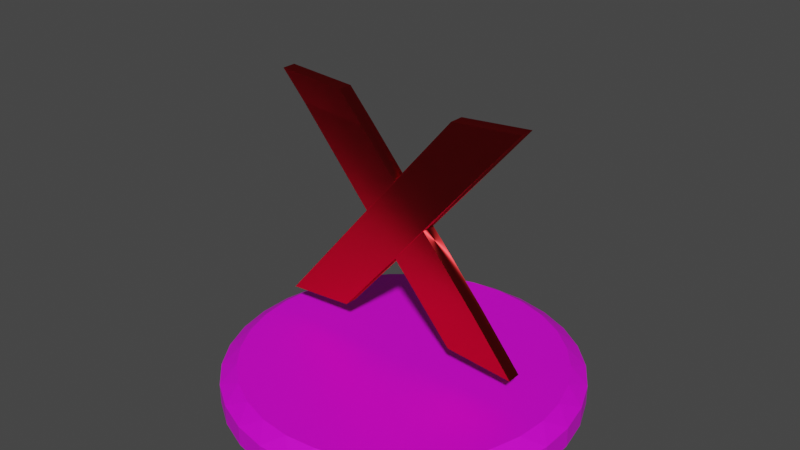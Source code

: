 # Source: WrongAnswerX.blend  (saved by Blender 3.1.7; exported with 4.5.12 LTS)
import bpy
from mathutils import Matrix  # noqa: F401  (used for matrix-valued properties, if any)

bpy.ops.wm.read_factory_settings(use_empty=True)
scene = bpy.context.scene
scene.name = 'Scene'

# ---- collections
col_collection = bpy.data.collections.new('Collection'); scene.collection.children.link(col_collection)

# ---- images (referenced by path relative to the original .blend; pixels are not part of the script)
import os
ASSET_DIR = os.environ.get("B2B_ASSET_DIR", "")  # directory of the original .blend (textures are referenced by path, not embedded)
HERE = os.path.dirname(os.path.abspath(__file__))  # packed textures are extracted next to this script under _unpacked/

def load_image(name, relpath, width, height, colorspace="sRGB"):
    """Load a texture the original file referenced (path relative to the .blend, or extracted next to this script)."""
    p = next((c for c in (os.path.join(HERE, relpath), os.path.join(ASSET_DIR, relpath)) if relpath and os.path.exists(c)), "")
    if p:
        img = bpy.data.images.load(p, check_existing=True)
        img.name = name
    else:  # same state as the original file: an image datablock whose file is absent (Cycles renders it pink)
        img = bpy.data.images.new(name, width, height)
        img.source = "FILE"
        img.filepath = "//" + (relpath or name)
    img.colorspace_settings.name = colorspace
    return img
img_green_base_color = load_image('green Base Color', '', 1024, 1024, 'sRGB')
img_material_base_color = load_image('Material Base Color', '', 1024, 1024, 'sRGB')

# ---- materials (node trees are filled in below, after node groups)
mat_green = bpy.data.materials.new('green')
mat_green.use_transparent_shadow = False
mat_material = bpy.data.materials.new('Material')
mat_material.use_transparent_shadow = False

# ---- material node trees
mat_green.use_nodes = True; mat_green.node_tree.nodes.clear()
_N = mat_green.node_tree.nodes; _L = mat_green.node_tree.links
n0 = _N.new('ShaderNodeOutputMaterial'); n0.name = 'Material Output'; n0.location = (300, 300)
n1 = _N.new('ShaderNodeBsdfDiffuse'); n1.name = 'Diffuse BSDF'; n1.location = (100, 280)
n2 = _N.new('ShaderNodeBsdfAnisotropic'); n2.name = 'Anisotropic BSDF'; n2.location = (10, 300)
n2.distribution = 'GGX'
n2.inputs[0].default_value = (1.0, 0.04199, 0.04669, 1.0)
n2.inputs[1].default_value = 0.5735
n2.inputs[2].default_value = 0.8
n3 = _N.new('ShaderNodeTexImage'); n3.name = 'Image Texture'; n3.location = (0, 0)
n3.image = img_green_base_color
_L.new(n1.outputs[0], n0.inputs[1])
_L.new(n2.outputs[0], n0.inputs[0])
n0.is_active_output = True
mat_material.use_nodes = True; mat_material.node_tree.nodes.clear()
_N = mat_material.node_tree.nodes; _L = mat_material.node_tree.links
n0 = _N.new('ShaderNodeBsdfPrincipled'); n0.name = 'Principled BSDF'; n0.location = (10, 300)
n0.distribution = 'GGX'
n0.subsurface_method = 'BURLEY'
n0.inputs[1].default_value = 0.2091
n0.inputs[3].default_value = 1.45
n0.inputs[27].default_value = (0.0, 0.0, 0.0, 1.0)
n0.inputs[28].default_value = 1.0
n1 = _N.new('ShaderNodeOutputMaterial'); n1.name = 'Material Output'; n1.location = (300, 300)
n2 = _N.new('ShaderNodeTexImage'); n2.name = 'Image Texture'; n2.location = (-280, 280)
n2.image = img_material_base_color
_L.new(n0.outputs[0], n1.inputs[0])
_L.new(n2.outputs[0], n0.inputs[0])
n1.is_active_output = True

# ---- world
world_world = bpy.data.worlds.new('World'); scene.world = world_world
world_world.use_nodes = True; world_world.node_tree.nodes.clear()
_N = world_world.node_tree.nodes; _L = world_world.node_tree.links
n0 = _N.new('ShaderNodeOutputWorld'); n0.name = 'World Output'; n0.location = (300, 300)
n1 = _N.new('ShaderNodeBackground'); n1.name = 'Background'; n1.location = (10, 300)
n1.inputs[0].default_value = (0.05088, 0.05088, 0.05088, 1.0)
_L.new(n1.outputs[0], n0.inputs[0])
n0.is_active_output = True
world_world.color = (0.05088, 0.05088, 0.05088)
world_world.use_sun_shadow = False
world_world.sun_shadow_jitter_overblur = 0.0

# ---- meshes
me_plane_001 = bpy.data.meshes.new('Plane.001')
me_plane_001.from_pydata([(-0.673, -0.1192, -2.162), (-0.8304, -0.1192, -0.9917), (2.411, -0.1625, 1.894), (2.219, -0.1516, 3.083), (3.235, -0.1373, -1.292), (-1.294, -0.1354, 1.065), (1.43, -0.1354, 0.5932), (0.6628, -0.1383, 1.006), (2.02, -0.1459, 1.373), (1.846, -0.1381, 2.575), (-1.656, -0.1271, 2.211), (2.862, -0.133, -0.1461), (-0.1299, -0.1191, -0.04712), (0.03753, -0.1235, -1.264), (0.9133, -0.1301, -0.09318), (0.1412, -0.1308, 0.3077), (-0.673, 0.1192, -2.162), (-0.8304, 0.1191, -0.9917), (2.412, 0.07575, 1.889), (2.219, 0.08667, 3.083), (2.02, 0.09235, 1.368), (-0.1299, 0.1193, -0.04712), (0.9133, 0.1082, -0.09318), (3.235, 0.101, -1.297), (-1.656, 0.1112, 2.211), (-1.294, 0.1029, 1.065), (2.862, 0.1053, -0.1509), (1.43, 0.1028, 0.5884), (1.846, 0.1002, 2.575), (0.6628, 0.09997, 1.006), (0.1412, 0.1076, 0.3077), (0.03753, 0.1149, -1.264)], [], [(9, 8, 2, 3), (15, 14, 4, 5), (10, 11, 6, 7), (7, 6, 8, 9), (5, 4, 11, 10), (1, 0, 13, 12), (12, 13, 14, 15), (16, 0, 1, 17), (28, 19, 18, 20), (30, 25, 23, 22), (24, 29, 27, 26), (29, 28, 20, 27), (25, 24, 26, 23), (17, 21, 31, 16), (21, 30, 22, 31), (6, 27, 20, 8), (12, 21, 17, 1), (3, 19, 28, 9), (14, 22, 23, 4), (13, 31, 22, 14), (10, 24, 25, 5), (5, 25, 30, 15), (7, 29, 24, 10), (4, 23, 26, 11), (11, 26, 27, 6), (9, 28, 29, 7), (2, 18, 19, 3), (15, 30, 21, 12), (8, 20, 18, 2), (0, 16, 31, 13)])
_uv = me_plane_001.uv_layers.new(name='UVMap')
_uv.uv.foreach_set('vector', [1.0, 0.0, 0.0, 0.0, 0.0, 0.0, 1.0, 0.0, 1.0, 0.0, 0.0, 0.0, 0.0, 0.0, 1.0, 0.0, 1.0, 0.0, 0.0, 0.0, 0.0, 0.0, 1.0, 0.0, 1.0, 0.0, 0.0, 0.0, 0.0, 0.0, 1.0, 0.0, 1.0, 0.0, 0.0, 0.0, 0.0, 0.0, 1.0, 0.0, 1.0, 0.0, 0.0, 0.0, 0.0, 0.0, 1.0, 0.0, 1.0, 0.0, 0.0, 0.0, 0.0, 0.0, 1.0, 0.0, 0.0, 0.0, 0.0, 0.0, 1.0, 0.0, 1.0, 0.0, 1.0, 0.0, 1.0, 0.0, 0.0, 0.0, 0.0, 0.0, 1.0, 0.0, 1.0, 0.0, 0.0, 0.0, 0.0, 0.0, 1.0, 0.0, 1.0, 0.0, 0.0, 0.0, 0.0, 0.0, 1.0, 0.0, 1.0, 0.0, 0.0, 0.0, 0.0, 0.0, 1.0, 0.0, 1.0, 0.0, 0.0, 0.0, 0.0, 0.0, 1.0, 0.0, 1.0, 0.0, 0.0, 0.0, 0.0, 0.0, 1.0, 0.0, 1.0, 0.0, 0.0, 0.0, 0.0, 0.0, 0.0, 0.0, 0.0, 0.0, 0.0, 0.0, 0.0, 0.0, 1.0, 0.0, 1.0, 0.0, 1.0, 0.0, 1.0, 0.0, 1.0, 0.0, 1.0, 0.0, 1.0, 0.0, 1.0, 0.0, 0.0, 0.0, 0.0, 0.0, 0.0, 0.0, 0.0, 0.0, 0.0, 0.0, 0.0, 0.0, 0.0, 0.0, 0.0, 0.0, 1.0, 0.0, 1.0, 0.0, 1.0, 0.0, 1.0, 0.0, 1.0, 0.0, 1.0, 0.0, 1.0, 0.0, 1.0, 0.0, 1.0, 0.0, 1.0, 0.0, 1.0, 0.0, 1.0, 0.0, 0.0, 0.0, 0.0, 0.0, 0.0, 0.0, 0.0, 0.0, 0.0, 0.0, 0.0, 0.0, 0.0, 0.0, 0.0, 0.0, 1.0, 0.0, 1.0, 0.0, 1.0, 0.0, 1.0, 0.0, 0.0, 0.0, 0.0, 0.0, 1.0, 0.0, 1.0, 0.0, 1.0, 0.0, 1.0, 0.0, 1.0, 0.0, 1.0, 0.0, 0.0, 0.0, 0.0, 0.0, 0.0, 0.0, 0.0, 0.0, 0.0, 0.0, 0.0, 0.0, 0.0, 0.0, 0.0, 0.0])
me_plane_001.materials.append(mat_green)
me_plane_001.use_remesh_fix_poles = True
me_plane_001.use_remesh_preserve_attributes = False
me_plane_001.use_mirror_vertex_groups = False
me_plane_001.update()
me_cylinder = bpy.data.meshes.new('Cylinder')
me_cylinder.from_pydata([(-1.043e-07, 2.723, -0.581), (-0.2938, 2.991, -0.2858), (0.2938, 2.991, -0.2858), (-9.872e-08, 2.723, 0.581), (0.2938, 2.991, 0.2858), (-0.2938, 2.991, 0.2858), (0.5312, 2.67, -0.581), (0.2952, 2.99, -0.2858), (0.8716, 2.876, -0.2858), (0.5312, 2.67, 0.581), (0.8716, 2.876, 0.2858), (0.2952, 2.99, 0.2858), (1.042, 2.516, -0.581), (0.873, 2.875, -0.2858), (1.416, 2.65, -0.2858), (1.042, 2.516, 0.581), (1.416, 2.65, 0.2858), (0.873, 2.875, 0.2858), (1.513, 2.264, -0.581), (1.417, 2.65, -0.2858), (1.906, 2.323, -0.2858), (1.513, 2.264, 0.581), (1.906, 2.323, 0.2858), (1.417, 2.65, 0.2858), (1.925, 1.925, -0.581), (1.907, 2.322, -0.2858), (2.322, 1.907, -0.2858), (1.925, 1.925, 0.581), (2.322, 1.907, 0.2858), (1.907, 2.322, 0.2858), (2.264, 1.513, -0.581), (2.323, 1.906, -0.2858), (2.65, 1.417, -0.2858), (2.264, 1.513, 0.581), (2.65, 1.417, 0.2858), (2.323, 1.906, 0.2858), (2.516, 1.042, -0.581), (2.65, 1.416, -0.2858), (2.875, 0.873, -0.2858), (2.516, 1.042, 0.581), (2.875, 0.873, 0.2858), (2.65, 1.416, 0.2858), (2.67, 0.5312, -0.581), (2.876, 0.8716, -0.2858), (2.99, 0.2952, -0.2858), (2.67, 0.5312, 0.581), (2.99, 0.2952, 0.2858), (2.876, 0.8716, 0.2858), (2.723, -1.173e-07, -0.581), (2.991, 0.2938, -0.2858), (2.991, -0.2938, -0.2858), (2.723, -1.192e-07, 0.581), (2.991, -0.2938, 0.2858), (2.991, 0.2938, 0.2858), (2.67, -0.5312, -0.581), (2.99, -0.2952, -0.2858), (2.876, -0.8716, -0.2858), (2.67, -0.5312, 0.581), (2.876, -0.8716, 0.2858), (2.99, -0.2952, 0.2858), (2.516, -1.042, -0.581), (2.875, -0.873, -0.2858), (2.65, -1.416, -0.2858), (2.516, -1.042, 0.581), (2.65, -1.416, 0.2858), (2.875, -0.873, 0.2858), (2.264, -1.513, -0.581), (2.65, -1.417, -0.2858), (2.323, -1.906, -0.2858), (2.264, -1.513, 0.581), (2.323, -1.906, 0.2858), (2.65, -1.417, 0.2858), (1.925, -1.925, -0.581), (2.322, -1.907, -0.2858), (1.907, -2.322, -0.2858), (1.925, -1.925, 0.581), (1.907, -2.322, 0.2858), (2.322, -1.907, 0.2858), (1.513, -2.264, -0.581), (1.906, -2.323, -0.2858), (1.417, -2.65, -0.2858), (1.513, -2.264, 0.581), (1.417, -2.65, 0.2858), (1.906, -2.323, 0.2858), (1.042, -2.516, -0.581), (1.416, -2.65, -0.2858), (0.873, -2.875, -0.2858), (1.042, -2.516, 0.581), (0.873, -2.875, 0.2858), (1.416, -2.65, 0.2858), (0.5312, -2.67, -0.581), (0.8716, -2.876, -0.2858), (0.2952, -2.99, -0.2858), (0.5312, -2.67, 0.581), (0.2952, -2.99, 0.2858), (0.8716, -2.876, 0.2858), (-2.31e-07, -2.723, -0.581), (0.2938, -2.991, -0.2858), (-0.2938, -2.991, -0.2858), (-2.328e-07, -2.723, 0.581), (-0.2938, -2.991, 0.2858), (0.2938, -2.991, 0.2858), (-0.5312, -2.67, -0.581), (-0.2952, -2.99, -0.2858), (-0.8716, -2.876, -0.2858), (-0.5312, -2.67, 0.581), (-0.8716, -2.876, 0.2858), (-0.2952, -2.99, 0.2858), (-1.042, -2.516, -0.581), (-0.873, -2.875, -0.2858), (-1.416, -2.65, -0.2858), (-1.042, -2.516, 0.581), (-1.416, -2.65, 0.2858), (-0.873, -2.875, 0.2858), (-1.513, -2.264, -0.581), (-1.417, -2.65, -0.2858), (-1.906, -2.323, -0.2858), (-1.513, -2.264, 0.581), (-1.906, -2.323, 0.2858), (-1.417, -2.65, 0.2858), (-1.925, -1.925, -0.581), (-1.907, -2.322, -0.2858), (-2.322, -1.907, -0.2858), (-1.925, -1.925, 0.581), (-2.322, -1.907, 0.2858), (-1.907, -2.322, 0.2858), (-2.264, -1.513, -0.581), (-2.323, -1.906, -0.2858), (-2.65, -1.417, -0.2858), (-2.264, -1.513, 0.581), (-2.65, -1.417, 0.2858), (-2.323, -1.906, 0.2858), (-2.516, -1.042, -0.581), (-2.65, -1.416, -0.2858), (-2.875, -0.873, -0.2858), (-2.516, -1.042, 0.581), (-2.875, -0.873, 0.2858), (-2.65, -1.416, 0.2858), (-2.67, -0.5312, -0.581), (-2.876, -0.8716, -0.2858), (-2.99, -0.2952, -0.2858), (-2.67, -0.5312, 0.581), (-2.99, -0.2952, 0.2858), (-2.876, -0.8716, 0.2858), (-2.723, 3.166e-08, -0.581), (-2.991, -0.2938, -0.2858), (-2.991, 0.2938, -0.2858), (-2.723, 3.353e-08, 0.581), (-2.991, 0.2938, 0.2858), (-2.991, -0.2938, 0.2858), (-2.67, 0.5312, -0.581), (-2.99, 0.2952, -0.2858), (-2.876, 0.8716, -0.2858), (-2.67, 0.5312, 0.581), (-2.876, 0.8716, 0.2858), (-2.99, 0.2952, 0.2858), (-2.516, 1.042, -0.581), (-2.875, 0.873, -0.2858), (-2.65, 1.416, -0.2858), (-2.516, 1.042, 0.581), (-2.65, 1.416, 0.2858), (-2.875, 0.873, 0.2858), (-2.264, 1.513, -0.581), (-2.65, 1.417, -0.2858), (-2.323, 1.906, -0.2858), (-2.264, 1.513, 0.581), (-2.323, 1.906, 0.2858), (-2.65, 1.417, 0.2858), (-1.925, 1.925, -0.581), (-2.322, 1.907, -0.2858), (-1.907, 2.322, -0.2858), (-1.925, 1.925, 0.581), (-1.907, 2.322, 0.2858), (-2.322, 1.907, 0.2858), (-1.513, 2.264, -0.581), (-1.906, 2.323, -0.2858), (-1.417, 2.65, -0.2858), (-1.513, 2.264, 0.581), (-1.417, 2.65, 0.2858), (-1.906, 2.323, 0.2858), (-1.042, 2.516, -0.581), (-1.416, 2.65, -0.2858), (-0.873, 2.875, -0.2858), (-1.042, 2.516, 0.581), (-0.873, 2.875, 0.2858), (-1.416, 2.65, 0.2858), (-0.5312, 2.67, -0.581), (-0.8716, 2.876, -0.2858), (-0.2952, 2.99, -0.2858), (-0.5312, 2.67, 0.581), (-0.2952, 2.99, 0.2858), (-0.8716, 2.876, 0.2858)], [], [(188, 190, 5, 1), (14, 16, 23, 19), (20, 22, 29, 25), (26, 28, 35, 31), (32, 34, 41, 37), (38, 40, 47, 43), (44, 46, 53, 49), (50, 52, 59, 55), (56, 58, 65, 61), (62, 64, 71, 67), (68, 70, 77, 73), (74, 76, 83, 79), (80, 82, 89, 85), (86, 88, 95, 91), (92, 94, 101, 97), (98, 100, 107, 103), (104, 106, 113, 109), (110, 112, 119, 115), (116, 118, 125, 121), (122, 124, 131, 127), (128, 130, 137, 133), (134, 136, 143, 139), (140, 142, 149, 145), (146, 148, 155, 151), (152, 154, 161, 157), (158, 160, 167, 163), (164, 166, 173, 169), (170, 172, 179, 175), (176, 178, 185, 181), (182, 184, 191, 187), (8, 10, 17, 13), (9, 3, 189, 183, 177, 171, 165, 159, 153, 147, 141, 135, 129, 123, 117, 111, 105, 99, 93, 87, 81, 75, 69, 63, 57, 51, 45, 39, 33, 27, 21, 15), (2, 4, 11, 7), (0, 1, 2), (3, 4, 5), (6, 7, 8), (9, 10, 11), (12, 13, 14), (15, 16, 17), (18, 19, 20), (21, 22, 23), (24, 25, 26), (27, 28, 29), (30, 31, 32), (33, 34, 35), (36, 37, 38), (39, 40, 41), (42, 43, 44), (45, 46, 47), (48, 49, 50), (51, 52, 53), (54, 55, 56), (57, 58, 59), (60, 61, 62), (63, 64, 65), (66, 67, 68), (69, 70, 71), (72, 73, 74), (75, 76, 77), (78, 79, 80), (81, 82, 83), (84, 85, 86), (87, 88, 89), (90, 91, 92), (93, 94, 95), (96, 97, 98), (99, 100, 101), (102, 103, 104), (105, 106, 107), (108, 109, 110), (111, 112, 113), (114, 115, 116), (117, 118, 119), (120, 121, 122), (123, 124, 125), (126, 127, 128), (129, 130, 131), (132, 133, 134), (135, 136, 137), (138, 139, 140), (141, 142, 143), (144, 145, 146), (147, 148, 149), (150, 151, 152), (153, 154, 155), (156, 157, 158), (159, 160, 161), (162, 163, 164), (165, 166, 167), (168, 169, 170), (171, 172, 173), (174, 175, 176), (177, 178, 179), (180, 181, 182), (183, 184, 185), (186, 187, 188), (189, 190, 191), (2, 7, 6, 0), (11, 4, 3, 9), (1, 5, 4, 2), (10, 8, 7, 11), (8, 13, 12, 6), (17, 10, 9, 15), (16, 14, 13, 17), (14, 19, 18, 12), (23, 16, 15, 21), (22, 20, 19, 23), (20, 25, 24, 18), (29, 22, 21, 27), (28, 26, 25, 29), (26, 31, 30, 24), (35, 28, 27, 33), (34, 32, 31, 35), (32, 37, 36, 30), (41, 34, 33, 39), (40, 38, 37, 41), (38, 43, 42, 36), (47, 40, 39, 45), (46, 44, 43, 47), (44, 49, 48, 42), (53, 46, 45, 51), (52, 50, 49, 53), (50, 55, 54, 48), (59, 52, 51, 57), (58, 56, 55, 59), (56, 61, 60, 54), (65, 58, 57, 63), (64, 62, 61, 65), (62, 67, 66, 60), (71, 64, 63, 69), (70, 68, 67, 71), (68, 73, 72, 66), (77, 70, 69, 75), (76, 74, 73, 77), (74, 79, 78, 72), (83, 76, 75, 81), (82, 80, 79, 83), (80, 85, 84, 78), (89, 82, 81, 87), (88, 86, 85, 89), (86, 91, 90, 84), (95, 88, 87, 93), (94, 92, 91, 95), (92, 97, 96, 90), (101, 94, 93, 99), (100, 98, 97, 101), (98, 103, 102, 96), (107, 100, 99, 105), (106, 104, 103, 107), (104, 109, 108, 102), (113, 106, 105, 111), (112, 110, 109, 113), (110, 115, 114, 108), (119, 112, 111, 117), (118, 116, 115, 119), (116, 121, 120, 114), (125, 118, 117, 123), (124, 122, 121, 125), (122, 127, 126, 120), (131, 124, 123, 129), (130, 128, 127, 131), (128, 133, 132, 126), (137, 130, 129, 135), (136, 134, 133, 137), (134, 139, 138, 132), (143, 136, 135, 141), (142, 140, 139, 143), (140, 145, 144, 138), (149, 142, 141, 147), (148, 146, 145, 149), (146, 151, 150, 144), (155, 148, 147, 153), (154, 152, 151, 155), (152, 157, 156, 150), (161, 154, 153, 159), (160, 158, 157, 161), (158, 163, 162, 156), (167, 160, 159, 165), (166, 164, 163, 167), (164, 169, 168, 162), (173, 166, 165, 171), (172, 170, 169, 173), (170, 175, 174, 168), (179, 172, 171, 177), (178, 176, 175, 179), (176, 181, 180, 174), (185, 178, 177, 183), (184, 182, 181, 185), (182, 187, 186, 180), (191, 184, 183, 189), (190, 188, 187, 191), (188, 1, 0, 186), (5, 190, 189, 3), (0, 6, 12, 18, 24, 30, 36, 42, 48, 54, 60, 66, 72, 78, 84, 90, 96, 102, 108, 114, 120, 126, 132, 138, 144, 150, 156, 162, 168, 174, 180, 186)])
_uv = me_cylinder.uv_layers.new(name='UVMap')
_uv.uv.foreach_set('vector', [0.01566, 0.627, 0.01566, 0.873, 0.01559, 0.873, 0.01559, 0.627, 0.9219, 0.627, 0.9219, 0.873, 0.9218, 0.873, 0.9218, 0.627, 0.8907, 0.627, 0.8907, 0.873, 0.8906, 0.873, 0.8906, 0.627, 0.8594, 0.627, 0.8594, 0.873, 0.8593, 0.873, 0.8593, 0.627, 0.8282, 0.627, 0.8282, 0.873, 0.8281, 0.873, 0.8281, 0.627, 0.7969, 0.627, 0.7969, 0.873, 0.7968, 0.873, 0.7968, 0.627, 0.7657, 0.627, 0.7657, 0.873, 0.7656, 0.873, 0.7656, 0.627, 0.7344, 0.627, 0.7344, 0.873, 0.7343, 0.873, 0.7343, 0.627, 0.7032, 0.627, 0.7032, 0.873, 0.7031, 0.873, 0.7031, 0.627, 0.6719, 0.627, 0.6719, 0.873, 0.6718, 0.873, 0.6718, 0.627, 0.6407, 0.627, 0.6407, 0.873, 0.6406, 0.873, 0.6406, 0.627, 0.6094, 0.627, 0.6094, 0.873, 0.6093, 0.873, 0.6093, 0.627, 0.5782, 0.627, 0.5782, 0.873, 0.5781, 0.873, 0.5781, 0.627, 0.5469, 0.627, 0.5469, 0.873, 0.5468, 0.873, 0.5468, 0.627, 0.5157, 0.627, 0.5157, 0.873, 0.5156, 0.873, 0.5156, 0.627, 0.4844, 0.627, 0.4844, 0.873, 0.4843, 0.873, 0.4843, 0.627, 0.4532, 0.627, 0.4532, 0.873, 0.4531, 0.873, 0.4531, 0.627, 0.4219, 0.627, 0.4219, 0.873, 0.4218, 0.873, 0.4218, 0.627, 0.3907, 0.627, 0.3907, 0.873, 0.3906, 0.873, 0.3906, 0.627, 0.3594, 0.627, 0.3594, 0.873, 0.3593, 0.873, 0.3593, 0.627, 0.3282, 0.627, 0.3282, 0.873, 0.3281, 0.873, 0.3281, 0.627, 0.2969, 0.627, 0.2969, 0.873, 0.2968, 0.873, 0.2968, 0.627, 0.2657, 0.627, 0.2657, 0.873, 0.2656, 0.873, 0.2656, 0.627, 0.2344, 0.627, 0.2344, 0.873, 0.2343, 0.873, 0.2343, 0.627, 0.2032, 0.627, 0.2032, 0.873, 0.2031, 0.873, 0.2031, 0.627, 0.1719, 0.627, 0.1719, 0.873, 0.1718, 0.873, 0.1718, 0.627, 0.1407, 0.627, 0.1407, 0.873, 0.1406, 0.873, 0.1406, 0.627, 0.1094, 0.627, 0.1094, 0.873, 0.1093, 0.873, 0.1093, 0.627, 0.07816, 0.627, 0.07816, 0.873, 0.07809, 0.873, 0.07809, 0.627, 0.04691, 0.627, 0.04691, 0.873, 0.04684, 0.873, 0.04684, 0.627, 0.9532, 0.627, 0.9532, 0.873, 0.9531, 0.873, 0.9531, 0.627, 0.2922, 0.4623, 0.25, 0.4664, 0.2078, 0.4623, 0.1672, 0.4499, 0.1298, 0.4299, 0.09697, 0.403, 0.07005, 0.3702, 0.05006, 0.3328, 0.03774, 0.2922, 0.03358, 0.25, 0.03774, 0.2078, 0.05006, 0.1672, 0.07005, 0.1298, 0.09697, 0.09697, 0.1298, 0.07005, 0.1672, 0.05006, 0.2078, 0.03774, 0.25, 0.03358, 0.2922, 0.03774, 0.3328, 0.05005, 0.3702, 0.07005, 0.403, 0.09697, 0.4299, 0.1298, 0.4499, 0.1672, 0.4623, 0.2078, 0.4664, 0.25, 0.4623, 0.2922, 0.4499, 0.3328, 0.4299, 0.3702, 0.403, 0.403, 0.3702, 0.4299, 0.3328, 0.4499, 0.9844, 0.627, 0.9844, 0.873, 0.9843, 0.873, 0.9843, 0.627, 0.001535, 0.5, 0.01559, 0.5, 0.0, 0.627, 0.9985, 1.0, 1.0, 0.873, 1.0, 0.873, 0.9672, 0.5, 0.9688, 0.627, 0.9532, 0.5, 0.9672, 1.0, 0.9688, 0.873, 0.9688, 0.873, 0.936, 0.5, 0.9375, 0.627, 0.9219, 0.5, 0.939, 1.0, 0.9375, 0.873, 0.9531, 1.0, 0.9078, 0.5, 0.9218, 0.5, 0.9062, 0.627, 0.9078, 1.0, 0.9062, 0.873, 0.9218, 1.0, 0.8765, 0.5, 0.8906, 0.5, 0.875, 0.627, 0.8765, 1.0, 0.875, 0.873, 0.8906, 1.0, 0.8453, 0.5, 0.8593, 0.5, 0.8438, 0.627, 0.8453, 1.0, 0.8438, 0.873, 0.8593, 1.0, 0.814, 0.5, 0.8125, 0.627, 0.8125, 0.627, 0.811, 1.0, 0.8125, 0.873, 0.8125, 0.873, 0.7828, 0.5, 0.7968, 0.5, 0.7812, 0.627, 0.7828, 1.0, 0.7812, 0.873, 0.7968, 1.0, 0.7515, 0.5, 0.75, 0.627, 0.75, 0.627, 0.7485, 1.0, 0.75, 0.873, 0.75, 0.873, 0.7203, 0.5, 0.7188, 0.627, 0.7188, 0.627, 0.7172, 1.0, 0.7188, 0.873, 0.7188, 0.873, 0.689, 0.5, 0.6875, 0.627, 0.6875, 0.627, 0.686, 1.0, 0.6875, 0.873, 0.6875, 0.873, 0.6578, 0.5, 0.6562, 0.627, 0.6562, 0.627, 0.6547, 1.0, 0.6562, 0.873, 0.6562, 0.873, 0.6265, 0.5, 0.625, 0.627, 0.625, 0.627, 0.6235, 1.0, 0.625, 0.873, 0.625, 0.873, 0.5922, 0.5, 0.5938, 0.627, 0.5782, 0.5, 0.5922, 1.0, 0.5938, 0.873, 0.5938, 0.873, 0.564, 0.5, 0.5625, 0.627, 0.5625, 0.627, 0.561, 1.0, 0.5469, 1.0, 0.5625, 0.873, 0.5328, 0.5, 0.5312, 0.627, 0.5312, 0.627, 0.5297, 1.0, 0.5157, 1.0, 0.5312, 0.873, 0.4985, 0.5, 0.5, 0.627, 0.4844, 0.5, 0.4985, 1.0, 0.4844, 1.0, 0.5, 0.873, 0.4703, 0.5, 0.4843, 0.5, 0.4688, 0.627, 0.4672, 1.0, 0.4532, 1.0, 0.4688, 0.873, 0.439, 0.5, 0.4531, 0.5, 0.4375, 0.627, 0.436, 1.0, 0.4375, 0.873, 0.4375, 0.873, 0.4078, 0.5, 0.4062, 0.627, 0.4062, 0.627, 0.4047, 1.0, 0.4062, 0.873, 0.4062, 0.873, 0.3735, 0.5, 0.375, 0.627, 0.3594, 0.5, 0.3735, 1.0, 0.3594, 1.0, 0.375, 0.873, 0.3453, 0.5, 0.3593, 0.5, 0.3438, 0.627, 0.3453, 1.0, 0.3438, 0.873, 0.3593, 1.0, 0.311, 0.5, 0.3125, 0.627, 0.2969, 0.5, 0.311, 1.0, 0.2969, 1.0, 0.3125, 0.873, 0.2828, 0.5, 0.2968, 0.5, 0.2812, 0.627, 0.2828, 1.0, 0.2812, 0.873, 0.2968, 1.0, 0.2515, 0.5, 0.25, 0.627, 0.25, 0.627, 0.2485, 1.0, 0.25, 0.873, 0.25, 0.873, 0.2203, 0.5, 0.2188, 0.627, 0.2188, 0.627, 0.2172, 1.0, 0.2032, 1.0, 0.2188, 0.873, 0.189, 0.5, 0.2031, 0.5, 0.1875, 0.627, 0.186, 1.0, 0.1719, 1.0, 0.1875, 0.873, 0.1578, 0.5, 0.1718, 0.5, 0.1562, 0.627, 0.1578, 1.0, 0.1562, 0.873, 0.1718, 1.0, 0.1235, 0.5, 0.125, 0.627, 0.1094, 0.5, 0.1235, 1.0, 0.1094, 1.0, 0.125, 0.873, 0.09529, 0.5, 0.1093, 0.5, 0.09375, 0.627, 0.09529, 1.0, 0.09375, 0.873, 0.1093, 1.0, 0.06096, 0.5, 0.0625, 0.627, 0.04691, 0.5, 0.06096, 1.0, 0.04691, 1.0, 0.0625, 0.873, 0.03279, 0.5, 0.04684, 0.5, 0.03125, 0.627, 0.03279, 1.0, 0.03125, 0.873, 0.04684, 1.0, 0.9844, 0.627, 0.9843, 0.627, 0.9703, 0.5, 0.9985, 0.5, 0.9843, 0.873, 0.9844, 0.873, 0.9985, 1.0, 0.9703, 1.0, 0.01559, 0.627, 0.01559, 0.873, 0.0, 0.873, 0.0, 0.627, 0.9532, 0.873, 0.9532, 0.627, 0.9843, 0.627, 0.9843, 0.873, 0.9532, 0.627, 0.9531, 0.627, 0.939, 0.5, 0.9672, 0.5, 0.9531, 0.873, 0.9532, 0.873, 0.9672, 1.0, 0.939, 1.0, 0.9219, 0.873, 0.9219, 0.627, 0.9531, 0.627, 0.9531, 0.873, 0.9219, 0.627, 0.9218, 0.627, 0.9078, 0.5, 0.936, 0.5, 0.9218, 0.873, 0.9219, 0.873, 0.936, 1.0, 0.9078, 1.0, 0.8907, 0.873, 0.8907, 0.627, 0.9218, 0.627, 0.9218, 0.873, 0.8907, 0.627, 0.8906, 0.627, 0.8765, 0.5, 0.9047, 0.5, 0.8906, 0.873, 0.8907, 0.873, 0.9047, 1.0, 0.8765, 1.0, 0.8594, 0.873, 0.8594, 0.627, 0.8906, 0.627, 0.8906, 0.873, 0.8594, 0.627, 0.8593, 0.627, 0.8453, 0.5, 0.8735, 0.5, 0.8593, 0.873, 0.8594, 0.873, 0.8735, 1.0, 0.8453, 1.0, 0.8282, 0.873, 0.8282, 0.627, 0.8593, 0.627, 0.8593, 0.873, 0.8282, 0.627, 0.8281, 0.627, 0.814, 0.5, 0.8422, 0.5, 0.8281, 0.873, 0.8282, 0.873, 0.8422, 1.0, 0.814, 1.0, 0.7969, 0.873, 0.7969, 0.627, 0.8281, 0.627, 0.8281, 0.873, 0.7969, 0.627, 0.7968, 0.627, 0.7828, 0.5, 0.811, 0.5, 0.7968, 0.873, 0.7969, 0.873, 0.811, 1.0, 0.7828, 1.0, 0.7657, 0.873, 0.7657, 0.627, 0.7968, 0.627, 0.7968, 0.873, 0.7657, 0.627, 0.7656, 0.627, 0.7515, 0.5, 0.7797, 0.5, 0.7656, 0.873, 0.7657, 0.873, 0.7797, 1.0, 0.7515, 1.0, 0.7344, 0.873, 0.7344, 0.627, 0.7656, 0.627, 0.7656, 0.873, 0.7344, 0.627, 0.7343, 0.627, 0.7203, 0.5, 0.7485, 0.5, 0.7343, 0.873, 0.7344, 0.873, 0.7485, 1.0, 0.7203, 1.0, 0.7032, 0.873, 0.7032, 0.627, 0.7343, 0.627, 0.7343, 0.873, 0.7032, 0.627, 0.7031, 0.627, 0.689, 0.5, 0.7172, 0.5, 0.7031, 0.873, 0.7032, 0.873, 0.7172, 1.0, 0.689, 1.0, 0.6719, 0.873, 0.6719, 0.627, 0.7031, 0.627, 0.7031, 0.873, 0.6719, 0.627, 0.6718, 0.627, 0.6578, 0.5, 0.686, 0.5, 0.6718, 0.873, 0.6719, 0.873, 0.686, 1.0, 0.6578, 1.0, 0.6407, 0.873, 0.6407, 0.627, 0.6718, 0.627, 0.6718, 0.873, 0.6407, 0.627, 0.6406, 0.627, 0.6265, 0.5, 0.6547, 0.5, 0.6406, 0.873, 0.6407, 0.873, 0.6547, 1.0, 0.6265, 1.0, 0.6094, 0.873, 0.6094, 0.627, 0.6406, 0.627, 0.6406, 0.873, 0.6094, 0.627, 0.6093, 0.627, 0.5953, 0.5, 0.6235, 0.5, 0.6093, 0.873, 0.6094, 0.873, 0.6235, 1.0, 0.5953, 1.0, 0.5782, 0.873, 0.5782, 0.627, 0.6093, 0.627, 0.6093, 0.873, 0.5782, 0.627, 0.5781, 0.627, 0.564, 0.5, 0.5922, 0.5, 0.5781, 0.873, 0.5782, 0.873, 0.5922, 1.0, 0.564, 1.0, 0.5469, 0.873, 0.5469, 0.627, 0.5781, 0.627, 0.5781, 0.873, 0.5469, 0.627, 0.5468, 0.627, 0.5328, 0.5, 0.561, 0.5, 0.5468, 0.873, 0.5469, 0.873, 0.561, 1.0, 0.5328, 1.0, 0.5157, 0.873, 0.5157, 0.627, 0.5468, 0.627, 0.5468, 0.873, 0.5157, 0.627, 0.5156, 0.627, 0.5015, 0.5, 0.5297, 0.5, 0.5156, 0.873, 0.5157, 0.873, 0.5297, 1.0, 0.5015, 1.0, 0.4844, 0.873, 0.4844, 0.627, 0.5156, 0.627, 0.5156, 0.873, 0.4844, 0.627, 0.4843, 0.627, 0.4703, 0.5, 0.4985, 0.5, 0.4843, 0.873, 0.4844, 0.873, 0.4985, 1.0, 0.4703, 1.0, 0.4532, 0.873, 0.4532, 0.627, 0.4843, 0.627, 0.4843, 0.873, 0.4532, 0.627, 0.4531, 0.627, 0.439, 0.5, 0.4672, 0.5, 0.4531, 0.873, 0.4532, 0.873, 0.4672, 1.0, 0.439, 1.0, 0.4219, 0.873, 0.4219, 0.627, 0.4531, 0.627, 0.4531, 0.873, 0.4219, 0.627, 0.4218, 0.627, 0.4078, 0.5, 0.436, 0.5, 0.4218, 0.873, 0.4219, 0.873, 0.436, 1.0, 0.4078, 1.0, 0.3907, 0.873, 0.3907, 0.627, 0.4218, 0.627, 0.4218, 0.873, 0.3907, 0.627, 0.3906, 0.627, 0.3765, 0.5, 0.4047, 0.5, 0.3906, 0.873, 0.3907, 0.873, 0.4047, 1.0, 0.3765, 1.0, 0.3594, 0.873, 0.3594, 0.627, 0.3906, 0.627, 0.3906, 0.873, 0.3594, 0.627, 0.3593, 0.627, 0.3453, 0.5, 0.3735, 0.5, 0.3593, 0.873, 0.3594, 0.873, 0.3735, 1.0, 0.3453, 1.0, 0.3282, 0.873, 0.3282, 0.627, 0.3593, 0.627, 0.3593, 0.873, 0.3282, 0.627, 0.3281, 0.627, 0.314, 0.5, 0.3422, 0.5, 0.3281, 0.873, 0.3282, 0.873, 0.3422, 1.0, 0.314, 1.0, 0.2969, 0.873, 0.2969, 0.627, 0.3281, 0.627, 0.3281, 0.873, 0.2969, 0.627, 0.2968, 0.627, 0.2828, 0.5, 0.311, 0.5, 0.2968, 0.873, 0.2969, 0.873, 0.311, 1.0, 0.2828, 1.0, 0.2657, 0.873, 0.2657, 0.627, 0.2968, 0.627, 0.2968, 0.873, 0.2657, 0.627, 0.2656, 0.627, 0.2515, 0.5, 0.2797, 0.5, 0.2656, 0.873, 0.2657, 0.873, 0.2797, 1.0, 0.2515, 1.0, 0.2344, 0.873, 0.2344, 0.627, 0.2656, 0.627, 0.2656, 0.873, 0.2344, 0.627, 0.2343, 0.627, 0.2203, 0.5, 0.2485, 0.5, 0.2343, 0.873, 0.2344, 0.873, 0.2485, 1.0, 0.2203, 1.0, 0.2032, 0.873, 0.2032, 0.627, 0.2343, 0.627, 0.2343, 0.873, 0.2032, 0.627, 0.2031, 0.627, 0.189, 0.5, 0.2172, 0.5, 0.2031, 0.873, 0.2032, 0.873, 0.2172, 1.0, 0.189, 1.0, 0.1719, 0.873, 0.1719, 0.627, 0.2031, 0.627, 0.2031, 0.873, 0.1719, 0.627, 0.1718, 0.627, 0.1578, 0.5, 0.186, 0.5, 0.1718, 0.873, 0.1719, 0.873, 0.186, 1.0, 0.1578, 1.0, 0.1407, 0.873, 0.1407, 0.627, 0.1718, 0.627, 0.1718, 0.873, 0.1407, 0.627, 0.1406, 0.627, 0.1265, 0.5, 0.1547, 0.5, 0.1406, 0.873, 0.1407, 0.873, 0.1547, 1.0, 0.1265, 1.0, 0.1094, 0.873, 0.1094, 0.627, 0.1406, 0.627, 0.1406, 0.873, 0.1094, 0.627, 0.1093, 0.627, 0.09529, 0.5, 0.1235, 0.5, 0.1093, 0.873, 0.1094, 0.873, 0.1235, 1.0, 0.09529, 1.0, 0.07816, 0.873, 0.07816, 0.627, 0.1093, 0.627, 0.1093, 0.873, 0.07816, 0.627, 0.07809, 0.627, 0.06404, 0.5, 0.09221, 0.5, 0.07809, 0.873, 0.07816, 0.873, 0.09221, 1.0, 0.06404, 1.0, 0.04691, 0.873, 0.04691, 0.627, 0.07809, 0.627, 0.07809, 0.873, 0.04691, 0.627, 0.04684, 0.627, 0.03279, 0.5, 0.06096, 0.5, 0.04684, 0.873, 0.04691, 0.873, 0.06096, 1.0, 0.03279, 1.0, 0.01566, 0.873, 0.01566, 0.627, 0.04684, 0.627, 0.04684, 0.873, 0.01566, 0.627, 0.01559, 0.627, 0.001535, 0.5, 0.02971, 0.5, 0.01559, 0.873, 0.01566, 0.873, 0.02971, 1.0, 0.001535, 1.0, 0.75, 0.4664, 0.7922, 0.4623, 0.8328, 0.4499, 0.8702, 0.4299, 0.903, 0.403, 0.9299, 0.3702, 0.9499, 0.3328, 0.9623, 0.2922, 0.9664, 0.25, 0.9623, 0.2078, 0.9499, 0.1672, 0.9299, 0.1298, 0.903, 0.09697, 0.8702, 0.07005, 0.8328, 0.05006, 0.7922, 0.03774, 0.75, 0.03358, 0.7078, 0.03774, 0.6672, 0.05006, 0.6298, 0.07005, 0.597, 0.09697, 0.5701, 0.1298, 0.5501, 0.1672, 0.5377, 0.2078, 0.5336, 0.25, 0.5377, 0.2922, 0.5501, 0.3328, 0.5701, 0.3702, 0.597, 0.403, 0.6298, 0.4299, 0.6672, 0.4499, 0.7078, 0.4623])
me_cylinder.materials.append(mat_material)
me_cylinder.use_remesh_fix_poles = True
me_cylinder.use_remesh_preserve_attributes = False
me_cylinder.update()

# ---- objects
ob_equisde = bpy.data.objects.new('Equisde', me_plane_001)
ob_cylinder = bpy.data.objects.new('Cylinder', me_cylinder)

# ---- transforms, parenting, visibility, modifiers, constraints
ob_equisde.location = (-0.007151, 0.0, 2.0)
ob_equisde.rotation_euler = (0.001963, -1.351, 0.0)
ob_equisde.lineart.crease_threshold = 0.0
ob_cylinder.location = (-0.2076, 0.0, 0.0)
ob_cylinder.scale = (1.0, 1.0, 0.6062)

# ---- collection membership
col_collection.objects.link(ob_equisde)
col_collection.objects.link(ob_cylinder)

# ---- scene / render settings (as saved in the file)
scene.frame_start = 1; scene.frame_end = 60; scene.frame_set(0)
scene.render.engine = 'BLENDER_EEVEE_NEXT'
scene.render.image_settings.file_format = 'JPEG'
scene.render.image_settings.color_mode = 'RGB'
scene.cycles.use_denoising = False
scene.cycles.samples = 128
scene.cycles.sampling_pattern = 'TABULATED_SOBOL'
scene.cycles.use_adaptive_sampling = False
scene.cycles.use_light_tree = False
scene.view_settings.view_transform = 'Filmic'
bpy.context.view_layer.update()

# ---- added for rendering (the .blend has no active camera and no usable light): camera, sun
cam_auto = bpy.data.cameras.new('AutoCamera')
cam_auto.lens = 50.0
cam_auto.sensor_width = 36.0
cam_auto.clip_end = 1000.0
ob_auto_camera = bpy.data.objects.new('AutoCamera', cam_auto)
scene.collection.objects.link(ob_auto_camera)
ob_auto_camera.location = (9.51775, -11.7629, 10.5805)
ob_auto_camera.rotation_euler = (1.09748, -7.21219e-08, 0.694738)
scene.camera = ob_auto_camera
light_auto_sun = bpy.data.lights.new('AutoSun', 'SUN')
light_auto_sun.energy = 3.0
light_auto_sun.angle = 0.0523599
ob_auto_sun = bpy.data.objects.new('AutoSun', light_auto_sun)
scene.collection.objects.link(ob_auto_sun)
ob_auto_sun.rotation_euler = (0.872665, 0.174533, 0.523599)
bpy.context.view_layer.update()
